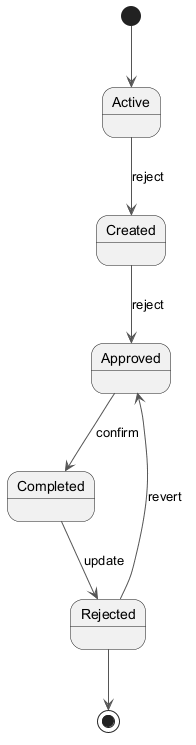

The diagram above was rendered by PlantUML. Its source (embedded in the PNG):
@startuml
skinparam backgroundColor #FFFFFF
skinparam classBackgroundColor #F1F8E9
skinparam classBorderColor #33691E
skinparam ArrowColor #555555
[*] --> Active
Active --> Created : reject
Created --> Approved : reject
Approved --> Completed : confirm
Completed --> Rejected : update
Rejected --> Approved : revert
Rejected --> [*]
@enduml